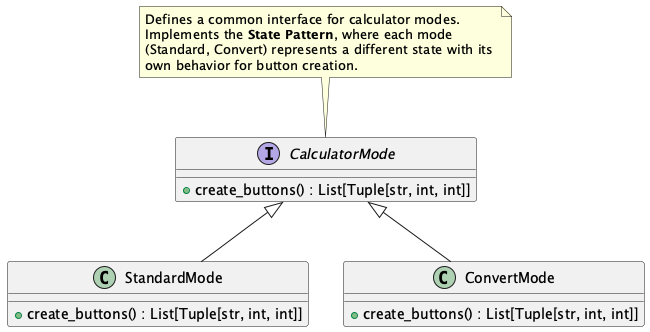

The diagram above was rendered by PlantUML. Its source (embedded in the PNG):
@startuml CalculatorModes

interface CalculatorMode {
    + create_buttons() : List[Tuple[str, int, int]]
}

class StandardMode {
    + create_buttons() : List[Tuple[str, int, int]]
}

class ConvertMode {
    + create_buttons() : List[Tuple[str, int, int]]
}

note top of CalculatorMode
Defines a common interface for calculator modes.
Implements the **State Pattern**, where each mode 
(Standard, Convert) represents a different state with its 
own behavior for button creation.
end note

CalculatorMode <|-- StandardMode
CalculatorMode <|-- ConvertMode

@enduml